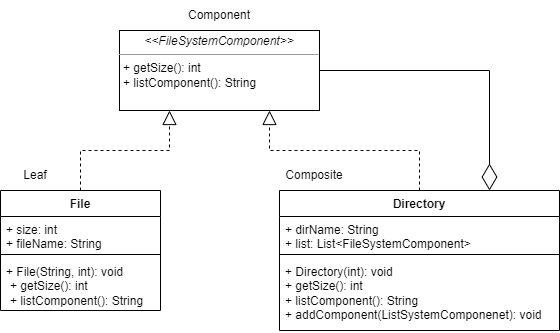

The diagram above was exported from draw.io. Its source (the exported page's mxGraphModel, read from the mxfile embedded in the PNG):
<mxGraphModel dx="1229" dy="547" grid="1" gridSize="10" guides="1" tooltips="1" connect="1" arrows="1" fold="1" page="1" pageScale="1" pageWidth="850" pageHeight="1100" background="#ffffff" math="0" shadow="0">
  <root>
    <mxCell id="0" />
    <mxCell id="1" parent="0" />
    <mxCell id="klyFwpkTSXxKBVDG5FfC-89" value="&lt;p style=&quot;margin:0px;margin-top:4px;text-align:center;&quot;&gt;&lt;i&gt;&amp;lt;&amp;lt;FileSystemComponent&amp;gt;&amp;gt;&lt;/i&gt;&lt;br&gt;&lt;/p&gt;&lt;hr size=&quot;1&quot;&gt;&lt;p style=&quot;margin:0px;margin-left:4px;&quot;&gt;&lt;span style=&quot;background-color: initial;&quot;&gt;+ getSize(): int&lt;/span&gt;&lt;br&gt;&lt;/p&gt;&lt;p style=&quot;margin:0px;margin-left:4px;&quot;&gt;+ listComponent(): String&lt;/p&gt;" style="verticalAlign=top;align=left;overflow=fill;fontSize=12;fontFamily=Helvetica;html=1;whiteSpace=wrap;" vertex="1" parent="1">
      <mxGeometry x="280" y="120" width="200" height="80" as="geometry" />
    </mxCell>
    <mxCell id="klyFwpkTSXxKBVDG5FfC-90" value="File" style="swimlane;fontStyle=1;align=center;verticalAlign=top;childLayout=stackLayout;horizontal=1;startSize=26;horizontalStack=0;resizeParent=1;resizeParentMax=0;resizeLast=0;collapsible=1;marginBottom=0;whiteSpace=wrap;html=1;" vertex="1" parent="1">
      <mxGeometry x="161" y="280" width="160" height="120" as="geometry" />
    </mxCell>
    <mxCell id="klyFwpkTSXxKBVDG5FfC-91" value="+ size: int&lt;br&gt;+ fileName: String" style="text;strokeColor=none;fillColor=none;align=left;verticalAlign=top;spacingLeft=4;spacingRight=4;overflow=hidden;rotatable=0;points=[[0,0.5],[1,0.5]];portConstraint=eastwest;whiteSpace=wrap;html=1;" vertex="1" parent="klyFwpkTSXxKBVDG5FfC-90">
      <mxGeometry y="26" width="160" height="34" as="geometry" />
    </mxCell>
    <mxCell id="klyFwpkTSXxKBVDG5FfC-92" value="" style="line;strokeWidth=1;fillColor=none;align=left;verticalAlign=middle;spacingTop=-1;spacingLeft=3;spacingRight=3;rotatable=0;labelPosition=right;points=[];portConstraint=eastwest;strokeColor=inherit;" vertex="1" parent="klyFwpkTSXxKBVDG5FfC-90">
      <mxGeometry y="60" width="160" height="8" as="geometry" />
    </mxCell>
    <mxCell id="klyFwpkTSXxKBVDG5FfC-93" value="+ File(String, int): void&lt;br&gt;&lt;p style=&quot;border-color: var(--border-color); margin: 0px 0px 0px 4px;&quot;&gt;+ getSize(): int&lt;br style=&quot;border-color: var(--border-color);&quot;&gt;&lt;/p&gt;&lt;p style=&quot;border-color: var(--border-color); margin: 0px 0px 0px 4px;&quot;&gt;+ listComponent(): String&lt;/p&gt;" style="text;strokeColor=none;fillColor=none;align=left;verticalAlign=top;spacingLeft=4;spacingRight=4;overflow=hidden;rotatable=0;points=[[0,0.5],[1,0.5]];portConstraint=eastwest;whiteSpace=wrap;html=1;" vertex="1" parent="klyFwpkTSXxKBVDG5FfC-90">
      <mxGeometry y="68" width="160" height="52" as="geometry" />
    </mxCell>
    <mxCell id="klyFwpkTSXxKBVDG5FfC-94" value="Directory" style="swimlane;fontStyle=1;align=center;verticalAlign=top;childLayout=stackLayout;horizontal=1;startSize=26;horizontalStack=0;resizeParent=1;resizeParentMax=0;resizeLast=0;collapsible=1;marginBottom=0;whiteSpace=wrap;html=1;" vertex="1" parent="1">
      <mxGeometry x="440" y="280" width="280" height="140" as="geometry" />
    </mxCell>
    <mxCell id="klyFwpkTSXxKBVDG5FfC-95" value="+ dirName: String&lt;br&gt;+ list: List&amp;lt;FileSystemComponent&amp;gt;" style="text;strokeColor=none;fillColor=none;align=left;verticalAlign=top;spacingLeft=4;spacingRight=4;overflow=hidden;rotatable=0;points=[[0,0.5],[1,0.5]];portConstraint=eastwest;whiteSpace=wrap;html=1;" vertex="1" parent="klyFwpkTSXxKBVDG5FfC-94">
      <mxGeometry y="26" width="280" height="34" as="geometry" />
    </mxCell>
    <mxCell id="klyFwpkTSXxKBVDG5FfC-96" value="" style="line;strokeWidth=1;fillColor=none;align=left;verticalAlign=middle;spacingTop=-1;spacingLeft=3;spacingRight=3;rotatable=0;labelPosition=right;points=[];portConstraint=eastwest;strokeColor=inherit;" vertex="1" parent="klyFwpkTSXxKBVDG5FfC-94">
      <mxGeometry y="60" width="280" height="8" as="geometry" />
    </mxCell>
    <mxCell id="klyFwpkTSXxKBVDG5FfC-97" value="+ Directory(int): void&lt;br&gt;&lt;span style=&quot;background-color: initial;&quot;&gt;+ getSize(): int&lt;br&gt;&lt;/span&gt;&lt;span style=&quot;background-color: initial;&quot;&gt;+ listComponent(): String&lt;br&gt;&lt;/span&gt;&lt;span style=&quot;background-color: initial;&quot;&gt;+ addComponent(ListSystemComponenet): void&lt;br&gt;&lt;/span&gt;" style="text;strokeColor=none;fillColor=none;align=left;verticalAlign=top;spacingLeft=4;spacingRight=4;overflow=hidden;rotatable=0;points=[[0,0.5],[1,0.5]];portConstraint=eastwest;whiteSpace=wrap;html=1;" vertex="1" parent="klyFwpkTSXxKBVDG5FfC-94">
      <mxGeometry y="68" width="280" height="72" as="geometry" />
    </mxCell>
    <mxCell id="klyFwpkTSXxKBVDG5FfC-98" value="" style="endArrow=block;dashed=1;endFill=0;endSize=12;html=1;rounded=0;edgeStyle=orthogonalEdgeStyle;exitX=0.5;exitY=0;exitDx=0;exitDy=0;entryX=0.25;entryY=1;entryDx=0;entryDy=0;" edge="1" parent="1" source="klyFwpkTSXxKBVDG5FfC-90" target="klyFwpkTSXxKBVDG5FfC-89">
      <mxGeometry width="160" relative="1" as="geometry">
        <mxPoint x="430" y="180" as="sourcePoint" />
        <mxPoint x="590" y="180" as="targetPoint" />
      </mxGeometry>
    </mxCell>
    <mxCell id="klyFwpkTSXxKBVDG5FfC-99" value="" style="endArrow=block;dashed=1;endFill=0;endSize=12;html=1;rounded=0;edgeStyle=orthogonalEdgeStyle;exitX=0.5;exitY=0;exitDx=0;exitDy=0;entryX=0.75;entryY=1;entryDx=0;entryDy=0;" edge="1" parent="1" source="klyFwpkTSXxKBVDG5FfC-94" target="klyFwpkTSXxKBVDG5FfC-89">
      <mxGeometry width="160" relative="1" as="geometry">
        <mxPoint x="251" y="290" as="sourcePoint" />
        <mxPoint x="340" y="210" as="targetPoint" />
      </mxGeometry>
    </mxCell>
    <mxCell id="klyFwpkTSXxKBVDG5FfC-100" value="" style="endArrow=diamondThin;endFill=0;endSize=24;html=1;rounded=0;edgeStyle=orthogonalEdgeStyle;exitX=1;exitY=0.5;exitDx=0;exitDy=0;entryX=0.75;entryY=0;entryDx=0;entryDy=0;" edge="1" parent="1" source="klyFwpkTSXxKBVDG5FfC-89" target="klyFwpkTSXxKBVDG5FfC-94">
      <mxGeometry width="160" relative="1" as="geometry">
        <mxPoint x="430" y="180" as="sourcePoint" />
        <mxPoint x="590" y="180" as="targetPoint" />
      </mxGeometry>
    </mxCell>
    <mxCell id="klyFwpkTSXxKBVDG5FfC-101" value="Component" style="text;html=1;strokeColor=none;fillColor=none;align=center;verticalAlign=middle;whiteSpace=wrap;rounded=0;" vertex="1" parent="1">
      <mxGeometry x="345" y="90" width="70" height="30" as="geometry" />
    </mxCell>
    <mxCell id="klyFwpkTSXxKBVDG5FfC-102" value="Leaf" style="text;html=1;strokeColor=none;fillColor=none;align=center;verticalAlign=middle;whiteSpace=wrap;rounded=0;" vertex="1" parent="1">
      <mxGeometry x="161" y="250" width="70" height="30" as="geometry" />
    </mxCell>
    <mxCell id="klyFwpkTSXxKBVDG5FfC-103" value="Composite" style="text;html=1;strokeColor=none;fillColor=none;align=center;verticalAlign=middle;whiteSpace=wrap;rounded=0;" vertex="1" parent="1">
      <mxGeometry x="440" y="250" width="70" height="30" as="geometry" />
    </mxCell>
  </root>
</mxGraphModel>